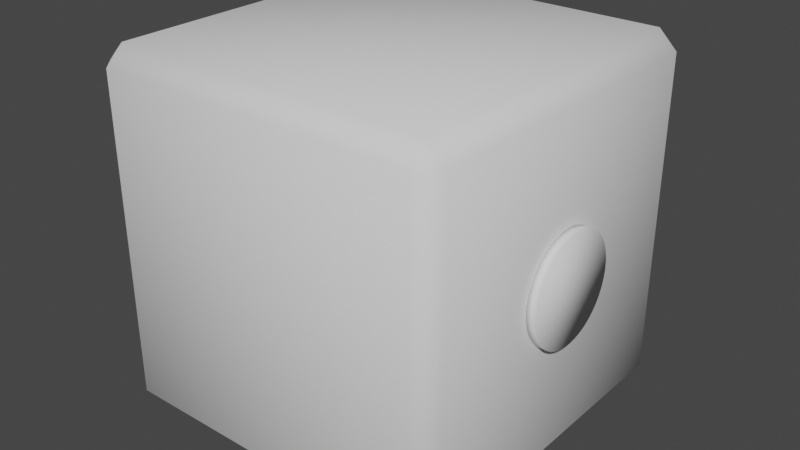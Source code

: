 # Source: Cube_V2_All_Directions.blend  (saved by Blender 3.6.13; exported with 4.5.12 LTS)
import bpy
from mathutils import Matrix  # noqa: F401  (used for matrix-valued properties, if any)

bpy.ops.wm.read_factory_settings(use_empty=True)
scene = bpy.context.scene
scene.name = 'Scene'

# ---- collections
col_collection = bpy.data.collections.new('Collection'); scene.collection.children.link(col_collection)

# ---- world
world_world = bpy.data.worlds.new('World'); scene.world = world_world
world_world.use_nodes = True; world_world.node_tree.nodes.clear()
_N = world_world.node_tree.nodes; _L = world_world.node_tree.links
n0 = _N.new('ShaderNodeOutputWorld'); n0.name = 'World Output'; n0.location = (300, 300)
n1 = _N.new('ShaderNodeBackground'); n1.name = 'Background'; n1.location = (10, 300)
n1.inputs[0].default_value = (0.05088, 0.05088, 0.05088, 1.0)
_L.new(n1.outputs[0], n0.inputs[0])
n0.is_active_output = True
world_world.color = (0.05088, 0.05088, 0.05088)
world_world.use_sun_shadow = False
world_world.sun_shadow_jitter_overblur = 0.0

# ---- meshes
me_cube_001 = bpy.data.meshes.new('Cube.001')
me_cube_001.from_pydata([(-0.8985, -0.8985, -1.0), (-0.8985, -1.0, -0.8985), (-1.0, -0.8985, -0.8985), (-0.8985, -1.0, 0.8985), (-0.8985, -0.8985, 1.0), (-1.0, -0.8985, 0.8985), (-0.8985, 0.8985, -1.0), (-1.0, 0.8985, -0.8985), (-0.8985, 1.0, -0.8985), (-0.8985, 0.8985, 1.0), (-0.8985, 1.0, 0.8985), (-1.0, 0.8985, 0.8985), (0.8985, -0.8985, -1.0), (1.0, -0.8985, -0.8985), (0.8985, -1.0, -0.8985), (0.8985, -0.8985, 1.0), (0.8985, -1.0, 0.8985), (1.0, -0.8985, 0.8985), (0.8985, 0.8985, -1.0), (0.8985, 1.0, -0.8985), (1.0, 0.8985, -0.8985), (0.8985, 0.8985, 1.0), (1.0, 0.8985, 0.8985), (0.8985, 1.0, 0.8985)], [], [(14, 16, 3, 1), (20, 22, 17, 13), (21, 9, 4, 15), (2, 5, 11, 7), (8, 10, 23, 19), (0, 1, 2), (3, 4, 5), (6, 7, 8), (9, 10, 11), (12, 13, 14), (15, 16, 17), (18, 19, 20), (21, 22, 23), (6, 0, 2, 7), (1, 3, 5, 2), (4, 9, 11, 5), (10, 8, 7, 11), (18, 6, 8, 19), (9, 21, 23, 10), (22, 20, 19, 23), (12, 18, 20, 13), (21, 15, 17, 22), (16, 14, 13, 17), (0, 12, 14, 1), (15, 4, 3, 16), (6, 18, 12, 0)])
me_cube_001.polygons.foreach_set('use_smooth', [True] * 26)
_uv = me_cube_001.uv_layers.new(name='UVMap')
_uv.uv.foreach_set('vector', [0.3877, 0.7627, 0.6123, 0.7627, 0.6123, 0.9873, 0.3877, 0.9873, 0.3877, 0.5127, 0.6123, 0.5127, 0.6123, 0.7373, 0.3877, 0.7373, 0.6377, 0.5127, 0.8623, 0.5127, 0.8623, 0.7373, 0.6377, 0.7373, 0.3877, 0.01269, 0.6123, 0.01269, 0.6123, 0.2373, 0.3877, 0.2373, 0.3877, 0.2627, 0.6123, 0.2627, 0.6123, 0.4873, 0.3877, 0.4873, 0.1377, 0.7373, 0.1377, 0.75, 0.125, 0.7373, 0.6123, 0.0, 0.625, 0.01269, 0.6123, 0.01269, 0.1377, 0.5127, 0.125, 0.5127, 0.1377, 0.5, 0.625, 0.2373, 0.6123, 0.25, 0.6123, 0.2373, 0.3623, 0.7373, 0.375, 0.7373, 0.3623, 0.75, 0.625, 0.7627, 0.6123, 0.7627, 0.6123, 0.75, 0.3623, 0.5127, 0.3623, 0.5, 0.375, 0.5127, 0.625, 0.4873, 0.6123, 0.5, 0.6123, 0.4873, 0.1377, 0.5127, 0.1377, 0.7373, 0.125, 0.7373, 0.125, 0.5127, 0.3877, 0.0, 0.6123, 0.0, 0.6123, 0.01269, 0.3877, 0.01269, 0.625, 0.01269, 0.625, 0.2373, 0.6123, 0.2373, 0.6123, 0.01269, 0.6123, 0.2627, 0.3877, 0.2627, 0.3877, 0.2373, 0.6123, 0.2373, 0.3623, 0.5127, 0.1377, 0.5127, 0.1377, 0.5, 0.3623, 0.5, 0.625, 0.2627, 0.625, 0.4873, 0.6123, 0.4873, 0.6123, 0.2627, 0.6123, 0.5127, 0.3877, 0.5127, 0.3877, 0.4873, 0.6123, 0.4873, 0.3623, 0.7373, 0.3623, 0.5127, 0.3877, 0.5127, 0.3877, 0.7373, 0.6377, 0.5127, 0.6377, 0.7373, 0.6123, 0.7373, 0.6123, 0.5127, 0.6123, 0.7627, 0.3877, 0.7627, 0.3877, 0.7373, 0.6123, 0.7373, 0.1377, 0.7373, 0.3623, 0.7373, 0.3623, 0.75, 0.1377, 0.75, 0.625, 0.7627, 0.625, 0.9873, 0.6123, 0.9873, 0.6123, 0.7627, 0.1377, 0.5127, 0.3623, 0.5127, 0.3623, 0.7373, 0.1377, 0.7373])
me_cube_001.update()
me_cylinder = bpy.data.meshes.new('Cylinder')
me_cylinder.from_pydata([(0.0, 0.25, -0.025), (0.0, 0.25, 0.025), (0.0245, 0.2488, -0.025), (0.0245, 0.2488, 0.025), (0.04877, 0.2452, -0.025), (0.04877, 0.2452, 0.025), (0.07257, 0.2392, -0.025), (0.07257, 0.2392, 0.025), (0.09567, 0.231, -0.025), (0.09567, 0.231, 0.025), (0.1178, 0.2205, -0.025), (0.1178, 0.2205, 0.025), (0.1389, 0.2079, -0.025), (0.1389, 0.2079, 0.025), (0.1586, 0.1933, -0.025), (0.1586, 0.1933, 0.025), (0.1768, 0.1768, -0.025), (0.1768, 0.1768, 0.025), (0.1933, 0.1586, -0.025), (0.1933, 0.1586, 0.025), (0.2079, 0.1389, -0.025), (0.2079, 0.1389, 0.025), (0.2205, 0.1178, -0.025), (0.2205, 0.1178, 0.025), (0.231, 0.09567, -0.025), (0.231, 0.09567, 0.025), (0.2392, 0.07257, -0.025), (0.2392, 0.07257, 0.025), (0.2452, 0.04877, -0.025), (0.2452, 0.04877, 0.025), (0.2488, 0.0245, -0.025), (0.2488, 0.0245, 0.025), (0.25, 0.0, -0.025), (0.25, 0.0, 0.025), (0.2488, -0.0245, -0.025), (0.2488, -0.0245, 0.025), (0.2452, -0.04877, -0.025), (0.2452, -0.04877, 0.025), (0.2392, -0.07257, -0.025), (0.2392, -0.07257, 0.025), (0.231, -0.09567, -0.025), (0.231, -0.09567, 0.025), (0.2205, -0.1178, -0.025), (0.2205, -0.1178, 0.025), (0.2079, -0.1389, -0.025), (0.2079, -0.1389, 0.025), (0.1933, -0.1586, -0.025), (0.1933, -0.1586, 0.025), (0.1768, -0.1768, -0.025), (0.1768, -0.1768, 0.025), (0.1586, -0.1933, -0.025), (0.1586, -0.1933, 0.025), (0.1389, -0.2079, -0.025), (0.1389, -0.2079, 0.025), (0.1178, -0.2205, -0.025), (0.1178, -0.2205, 0.025), (0.09567, -0.231, -0.025), (0.09567, -0.231, 0.025), (0.07257, -0.2392, -0.025), (0.07257, -0.2392, 0.025), (0.04877, -0.2452, -0.025), (0.04877, -0.2452, 0.025), (0.0245, -0.2488, -0.025), (0.0245, -0.2488, 0.025), (0.0, -0.25, -0.025), (0.0, -0.25, 0.025), (-0.0245, -0.2488, -0.025), (-0.0245, -0.2488, 0.025), (-0.04877, -0.2452, -0.025), (-0.04877, -0.2452, 0.025), (-0.07257, -0.2392, -0.025), (-0.07257, -0.2392, 0.025), (-0.09567, -0.231, -0.025), (-0.09567, -0.231, 0.025), (-0.1178, -0.2205, -0.025), (-0.1178, -0.2205, 0.025), (-0.1389, -0.2079, -0.025), (-0.1389, -0.2079, 0.025), (-0.1586, -0.1933, -0.025), (-0.1586, -0.1933, 0.025), (-0.1768, -0.1768, -0.025), (-0.1768, -0.1768, 0.025), (-0.1933, -0.1586, -0.025), (-0.1933, -0.1586, 0.025), (-0.2079, -0.1389, -0.025), (-0.2079, -0.1389, 0.025), (-0.2205, -0.1178, -0.025), (-0.2205, -0.1178, 0.025), (-0.231, -0.09567, -0.025), (-0.231, -0.09567, 0.025), (-0.2392, -0.07257, -0.025), (-0.2392, -0.07257, 0.025), (-0.2452, -0.04877, -0.025), (-0.2452, -0.04877, 0.025), (-0.2488, -0.0245, -0.025), (-0.2488, -0.0245, 0.025), (-0.25, 0.0, -0.025), (-0.25, 0.0, 0.025), (-0.2488, 0.0245, -0.025), (-0.2488, 0.0245, 0.025), (-0.2452, 0.04877, -0.025), (-0.2452, 0.04877, 0.025), (-0.2392, 0.07257, -0.025), (-0.2392, 0.07257, 0.025), (-0.231, 0.09567, -0.025), (-0.231, 0.09567, 0.025), (-0.2205, 0.1178, -0.025), (-0.2205, 0.1178, 0.025), (-0.2079, 0.1389, -0.025), (-0.2079, 0.1389, 0.025), (-0.1933, 0.1586, -0.025), (-0.1933, 0.1586, 0.025), (-0.1768, 0.1768, -0.025), (-0.1768, 0.1768, 0.025), (-0.1586, 0.1933, -0.025), (-0.1586, 0.1933, 0.025), (-0.1389, 0.2079, -0.025), (-0.1389, 0.2079, 0.025), (-0.1178, 0.2205, -0.025), (-0.1178, 0.2205, 0.025), (-0.09567, 0.231, -0.025), (-0.09567, 0.231, 0.025), (-0.07257, 0.2392, -0.025), (-0.07257, 0.2392, 0.025), (-0.04877, 0.2452, -0.025), (-0.04877, 0.2452, 0.025), (-0.0245, 0.2488, -0.025), (-0.0245, 0.2488, 0.025)], [], [(0, 1, 3, 2), (2, 3, 5, 4), (4, 5, 7, 6), (6, 7, 9, 8), (8, 9, 11, 10), (10, 11, 13, 12), (12, 13, 15, 14), (14, 15, 17, 16), (16, 17, 19, 18), (18, 19, 21, 20), (20, 21, 23, 22), (22, 23, 25, 24), (24, 25, 27, 26), (26, 27, 29, 28), (28, 29, 31, 30), (30, 31, 33, 32), (32, 33, 35, 34), (34, 35, 37, 36), (36, 37, 39, 38), (38, 39, 41, 40), (40, 41, 43, 42), (42, 43, 45, 44), (44, 45, 47, 46), (46, 47, 49, 48), (48, 49, 51, 50), (50, 51, 53, 52), (52, 53, 55, 54), (54, 55, 57, 56), (56, 57, 59, 58), (58, 59, 61, 60), (60, 61, 63, 62), (62, 63, 65, 64), (64, 65, 67, 66), (66, 67, 69, 68), (68, 69, 71, 70), (70, 71, 73, 72), (72, 73, 75, 74), (74, 75, 77, 76), (76, 77, 79, 78), (78, 79, 81, 80), (80, 81, 83, 82), (82, 83, 85, 84), (84, 85, 87, 86), (86, 87, 89, 88), (88, 89, 91, 90), (90, 91, 93, 92), (92, 93, 95, 94), (94, 95, 97, 96), (96, 97, 99, 98), (98, 99, 101, 100), (100, 101, 103, 102), (102, 103, 105, 104), (104, 105, 107, 106), (106, 107, 109, 108), (108, 109, 111, 110), (110, 111, 113, 112), (112, 113, 115, 114), (114, 115, 117, 116), (116, 117, 119, 118), (118, 119, 121, 120), (120, 121, 123, 122), (122, 123, 125, 124), (3, 1, 127, 125, 123, 121, 119, 117, 115, 113, 111, 109, 107, 105, 103, 101, 99, 97, 95, 93, 91, 89, 87, 85, 83, 81, 79, 77, 75, 73, 71, 69, 67, 65, 63, 61, 59, 57, 55, 53, 51, 49, 47, 45, 43, 41, 39, 37, 35, 33, 31, 29, 27, 25, 23, 21, 19, 17, 15, 13, 11, 9, 7, 5), (124, 125, 127, 126), (126, 127, 1, 0), (0, 2, 4, 6, 8, 10, 12, 14, 16, 18, 20, 22, 24, 26, 28, 30, 32, 34, 36, 38, 40, 42, 44, 46, 48, 50, 52, 54, 56, 58, 60, 62, 64, 66, 68, 70, 72, 74, 76, 78, 80, 82, 84, 86, 88, 90, 92, 94, 96, 98, 100, 102, 104, 106, 108, 110, 112, 114, 116, 118, 120, 122, 124, 126)])
me_cylinder.polygons.foreach_set('use_smooth', [True] * 66)
_uv = me_cylinder.uv_layers.new(name='UVMap')
_uv.uv.foreach_set('vector', [1.0, 0.5, 1.0, 1.0, 0.9844, 1.0, 0.9844, 0.5, 0.9844, 0.5, 0.9844, 1.0, 0.9688, 1.0, 0.9688, 0.5, 0.9688, 0.5, 0.9688, 1.0, 0.9531, 1.0, 0.9531, 0.5, 0.9531, 0.5, 0.9531, 1.0, 0.9375, 1.0, 0.9375, 0.5, 0.9375, 0.5, 0.9375, 1.0, 0.9219, 1.0, 0.9219, 0.5, 0.9219, 0.5, 0.9219, 1.0, 0.9062, 1.0, 0.9062, 0.5, 0.9062, 0.5, 0.9062, 1.0, 0.8906, 1.0, 0.8906, 0.5, 0.8906, 0.5, 0.8906, 1.0, 0.875, 1.0, 0.875, 0.5, 0.875, 0.5, 0.875, 1.0, 0.8594, 1.0, 0.8594, 0.5, 0.8594, 0.5, 0.8594, 1.0, 0.8438, 1.0, 0.8438, 0.5, 0.8438, 0.5, 0.8438, 1.0, 0.8281, 1.0, 0.8281, 0.5, 0.8281, 0.5, 0.8281, 1.0, 0.8125, 1.0, 0.8125, 0.5, 0.8125, 0.5, 0.8125, 1.0, 0.7969, 1.0, 0.7969, 0.5, 0.7969, 0.5, 0.7969, 1.0, 0.7812, 1.0, 0.7812, 0.5, 0.7812, 0.5, 0.7812, 1.0, 0.7656, 1.0, 0.7656, 0.5, 0.7656, 0.5, 0.7656, 1.0, 0.75, 1.0, 0.75, 0.5, 0.75, 0.5, 0.75, 1.0, 0.7344, 1.0, 0.7344, 0.5, 0.7344, 0.5, 0.7344, 1.0, 0.7188, 1.0, 0.7188, 0.5, 0.7188, 0.5, 0.7188, 1.0, 0.7031, 1.0, 0.7031, 0.5, 0.7031, 0.5, 0.7031, 1.0, 0.6875, 1.0, 0.6875, 0.5, 0.6875, 0.5, 0.6875, 1.0, 0.6719, 1.0, 0.6719, 0.5, 0.6719, 0.5, 0.6719, 1.0, 0.6562, 1.0, 0.6562, 0.5, 0.6562, 0.5, 0.6562, 1.0, 0.6406, 1.0, 0.6406, 0.5, 0.6406, 0.5, 0.6406, 1.0, 0.625, 1.0, 0.625, 0.5, 0.625, 0.5, 0.625, 1.0, 0.6094, 1.0, 0.6094, 0.5, 0.6094, 0.5, 0.6094, 1.0, 0.5938, 1.0, 0.5938, 0.5, 0.5938, 0.5, 0.5938, 1.0, 0.5781, 1.0, 0.5781, 0.5, 0.5781, 0.5, 0.5781, 1.0, 0.5625, 1.0, 0.5625, 0.5, 0.5625, 0.5, 0.5625, 1.0, 0.5469, 1.0, 0.5469, 0.5, 0.5469, 0.5, 0.5469, 1.0, 0.5312, 1.0, 0.5312, 0.5, 0.5312, 0.5, 0.5312, 1.0, 0.5156, 1.0, 0.5156, 0.5, 0.5156, 0.5, 0.5156, 1.0, 0.5, 1.0, 0.5, 0.5, 0.5, 0.5, 0.5, 1.0, 0.4844, 1.0, 0.4844, 0.5, 0.4844, 0.5, 0.4844, 1.0, 0.4688, 1.0, 0.4688, 0.5, 0.4688, 0.5, 0.4688, 1.0, 0.4531, 1.0, 0.4531, 0.5, 0.4531, 0.5, 0.4531, 1.0, 0.4375, 1.0, 0.4375, 0.5, 0.4375, 0.5, 0.4375, 1.0, 0.4219, 1.0, 0.4219, 0.5, 0.4219, 0.5, 0.4219, 1.0, 0.4062, 1.0, 0.4062, 0.5, 0.4062, 0.5, 0.4062, 1.0, 0.3906, 1.0, 0.3906, 0.5, 0.3906, 0.5, 0.3906, 1.0, 0.375, 1.0, 0.375, 0.5, 0.375, 0.5, 0.375, 1.0, 0.3594, 1.0, 0.3594, 0.5, 0.3594, 0.5, 0.3594, 1.0, 0.3438, 1.0, 0.3438, 0.5, 0.3438, 0.5, 0.3438, 1.0, 0.3281, 1.0, 0.3281, 0.5, 0.3281, 0.5, 0.3281, 1.0, 0.3125, 1.0, 0.3125, 0.5, 0.3125, 0.5, 0.3125, 1.0, 0.2969, 1.0, 0.2969, 0.5, 0.2969, 0.5, 0.2969, 1.0, 0.2812, 1.0, 0.2812, 0.5, 0.2812, 0.5, 0.2812, 1.0, 0.2656, 1.0, 0.2656, 0.5, 0.2656, 0.5, 0.2656, 1.0, 0.25, 1.0, 0.25, 0.5, 0.25, 0.5, 0.25, 1.0, 0.2344, 1.0, 0.2344, 0.5, 0.2344, 0.5, 0.2344, 1.0, 0.2188, 1.0, 0.2188, 0.5, 0.2188, 0.5, 0.2188, 1.0, 0.2031, 1.0, 0.2031, 0.5, 0.2031, 0.5, 0.2031, 1.0, 0.1875, 1.0, 0.1875, 0.5, 0.1875, 0.5, 0.1875, 1.0, 0.1719, 1.0, 0.1719, 0.5, 0.1719, 0.5, 0.1719, 1.0, 0.1562, 1.0, 0.1562, 0.5, 0.1562, 0.5, 0.1562, 1.0, 0.1406, 1.0, 0.1406, 0.5, 0.1406, 0.5, 0.1406, 1.0, 0.125, 1.0, 0.125, 0.5, 0.125, 0.5, 0.125, 1.0, 0.1094, 1.0, 0.1094, 0.5, 0.1094, 0.5, 0.1094, 1.0, 0.09375, 1.0, 0.09375, 0.5, 0.09375, 0.5, 0.09375, 1.0, 0.07812, 1.0, 0.07812, 0.5, 0.07812, 0.5, 0.07812, 1.0, 0.0625, 1.0, 0.0625, 0.5, 0.0625, 0.5, 0.0625, 1.0, 0.04688, 1.0, 0.04688, 0.5, 0.04688, 0.5, 0.04688, 1.0, 0.03125, 1.0, 0.03125, 0.5, 0.2735, 0.4888, 0.25, 0.49, 0.2265, 0.4888, 0.2032, 0.4854, 0.1803, 0.4797, 0.1582, 0.4717, 0.1369, 0.4617, 0.1167, 0.4496, 0.09775, 0.4355, 0.08029, 0.4197, 0.06448, 0.4023, 0.05045, 0.3833, 0.03834, 0.3631, 0.02827, 0.3418, 0.02033, 0.3197, 0.01461, 0.2968, 0.01116, 0.2735, 0.01, 0.25, 0.01116, 0.2265, 0.01461, 0.2032, 0.02033, 0.1803, 0.02827, 0.1582, 0.03834, 0.1369, 0.05045, 0.1167, 0.06448, 0.09775, 0.08029, 0.08029, 0.09775, 0.06448, 0.1167, 0.05045, 0.1369, 0.03834, 0.1582, 0.02827, 0.1803, 0.02033, 0.2032, 0.01461, 0.2265, 0.01116, 0.25, 0.01, 0.2735, 0.01116, 0.2968, 0.01461, 0.3197, 0.02033, 0.3418, 0.02827, 0.3631, 0.03834, 0.3833, 0.05045, 0.4023, 0.06448, 0.4197, 0.08029, 0.4355, 0.09775, 0.4496, 0.1167, 0.4617, 0.1369, 0.4717, 0.1582, 0.4797, 0.1803, 0.4854, 0.2032, 0.4888, 0.2265, 0.49, 0.25, 0.4888, 0.2735, 0.4854, 0.2968, 0.4797, 0.3197, 0.4717, 0.3418, 0.4617, 0.3631, 0.4496, 0.3833, 0.4355, 0.4023, 0.4197, 0.4197, 0.4023, 0.4355, 0.3833, 0.4496, 0.3631, 0.4617, 0.3418, 0.4717, 0.3197, 0.4797, 0.2968, 0.4854, 0.03125, 0.5, 0.03125, 1.0, 0.01562, 1.0, 0.01562, 0.5, 0.01562, 0.5, 0.01562, 1.0, 0.0, 1.0, 0.0, 0.5, 0.75, 0.49, 0.7735, 0.4888, 0.7968, 0.4854, 0.8197, 0.4797, 0.8418, 0.4717, 0.8631, 0.4617, 0.8833, 0.4496, 0.9023, 0.4355, 0.9197, 0.4197, 0.9355, 0.4023, 0.9496, 0.3833, 0.9617, 0.3631, 0.9717, 0.3418, 0.9797, 0.3197, 0.9854, 0.2968, 0.9888, 0.2735, 0.99, 0.25, 0.9888, 0.2265, 0.9854, 0.2032, 0.9797, 0.1803, 0.9717, 0.1582, 0.9617, 0.1369, 0.9496, 0.1167, 0.9355, 0.09775, 0.9197, 0.08029, 0.9023, 0.06448, 0.8833, 0.05045, 0.8631, 0.03834, 0.8418, 0.02827, 0.8197, 0.02033, 0.7968, 0.01461, 0.7735, 0.01116, 0.75, 0.01, 0.7265, 0.01116, 0.7032, 0.01461, 0.6803, 0.02033, 0.6582, 0.02827, 0.6369, 0.03834, 0.6167, 0.05045, 0.5977, 0.06448, 0.5803, 0.08029, 0.5645, 0.09775, 0.5504, 0.1167, 0.5383, 0.1369, 0.5283, 0.1582, 0.5203, 0.1803, 0.5146, 0.2032, 0.5112, 0.2265, 0.51, 0.25, 0.5112, 0.2735, 0.5146, 0.2968, 0.5203, 0.3197, 0.5283, 0.3418, 0.5383, 0.3631, 0.5504, 0.3833, 0.5645, 0.4023, 0.5803, 0.4197, 0.5977, 0.4355, 0.6167, 0.4496, 0.6369, 0.4617, 0.6582, 0.4717, 0.6803, 0.4797, 0.7032, 0.4854, 0.7265, 0.4888])
me_cylinder.update()

# ---- objects
ob_cube = bpy.data.objects.new('Cube', me_cube_001)
ob_cylinder = bpy.data.objects.new('Cylinder', me_cylinder)

# ---- transforms, parenting, visibility, modifiers, constraints
ob_cube.location = (0.0, 0.0, 0.0)
ob_cube.rotation_euler = (-1.571, 0.0, 0.0)
ob_cylinder.parent = ob_cube
ob_cylinder.matrix_parent_inverse = Matrix(((1.0, -0.0, 0.0, -0.0), (0.0, -4.371e-08, -1.0, 0.0), (0.0, 1.0, -4.371e-08, 0.0), (-0.0, 0.0, 0.0, 1.0)))
ob_cylinder.location = (1.025, 0.0, 0.0)
ob_cylinder.rotation_euler = (0.0, 1.571, 0.0)
ob_cylinder.scale = (1.2, 1.2, 1.0)

# ---- collection membership
col_collection.objects.link(ob_cube)
col_collection.objects.link(ob_cylinder)

# ---- scene / render settings (as saved in the file)
scene.frame_start = 1; scene.frame_end = 250; scene.frame_set(1)
scene.render.engine = 'BLENDER_EEVEE_NEXT'
scene.cycles.sampling_pattern = 'TABULATED_SOBOL'
scene.view_settings.view_transform = 'Filmic'
bpy.context.view_layer.update()

# ---- added for rendering (the .blend has no active camera and no usable light): camera, sun
cam_auto = bpy.data.cameras.new('AutoCamera')
cam_auto.lens = 50.0
cam_auto.sensor_width = 36.0
cam_auto.clip_end = 1000.0
ob_auto_camera = bpy.data.objects.new('AutoCamera', cam_auto)
scene.collection.objects.link(ob_auto_camera)
ob_auto_camera.location = (3.257, -3.8784, 2.5856)
ob_auto_camera.rotation_euler = (1.09748, -7.21219e-08, 0.694738)
scene.camera = ob_auto_camera
light_auto_sun = bpy.data.lights.new('AutoSun', 'SUN')
light_auto_sun.energy = 3.0
light_auto_sun.angle = 0.0523599
ob_auto_sun = bpy.data.objects.new('AutoSun', light_auto_sun)
scene.collection.objects.link(ob_auto_sun)
ob_auto_sun.rotation_euler = (0.872665, 0.174533, 0.523599)
bpy.context.view_layer.update()
